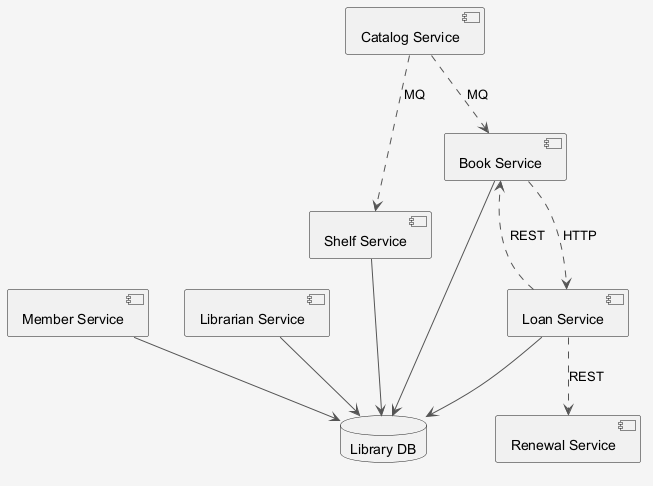

The diagram above was rendered by PlantUML. Its source (embedded in the PNG):
@startuml
skinparam shadowing false
skinparam backgroundColor #F5F5F5
skinparam ArrowColor #555555
component "Member Service" as C_MemberService
component "Librarian Service" as C_LibrarianService
component "Catalog Service" as C_CatalogService
component "Shelf Service" as C_ShelfService
component "Book Service" as C_BookService
component "Loan Service" as C_LoanService
component "Renewal Service" as C_RenewalService
database "Library DB" as DB_library
C_MemberService --> DB_library
C_LibrarianService --> DB_library
C_ShelfService --> DB_library
C_BookService --> DB_library
C_LoanService --> DB_library
C_LoanService ..> C_BookService : REST
C_LoanService ..> C_RenewalService : REST
C_CatalogService ..> C_ShelfService : MQ
C_CatalogService ..> C_BookService : MQ
C_BookService ..> C_LoanService : HTTP
@enduml